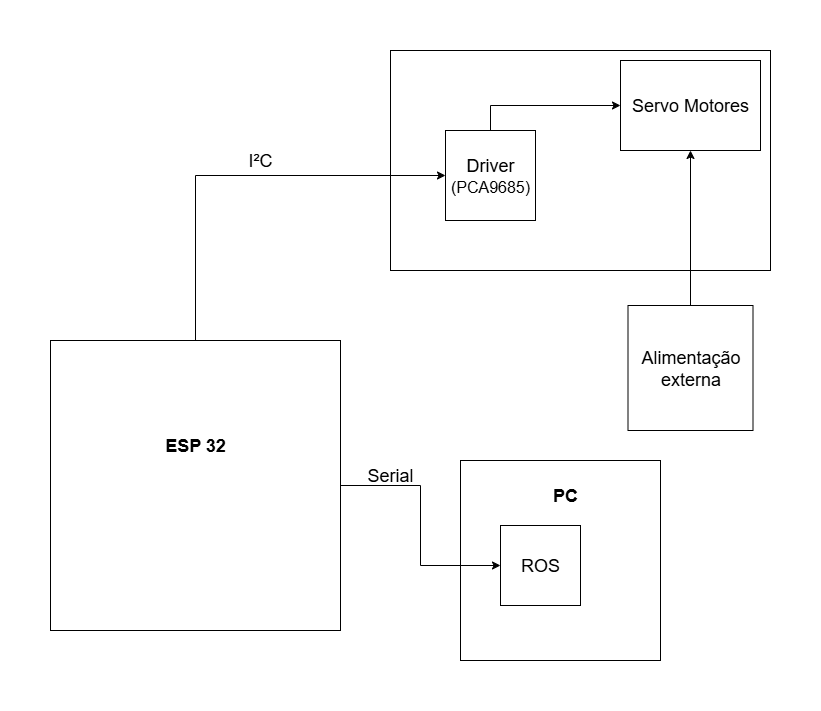

The diagram above was exported from draw.io. Its source (the exported page's mxGraphModel, read from the mxfile embedded in the PNG):
<mxGraphModel dx="1426" dy="785" grid="1" gridSize="10" guides="1" tooltips="1" connect="1" arrows="1" fold="1" page="1" pageScale="1" pageWidth="827" pageHeight="1169" math="0" shadow="0">
  <root>
    <mxCell id="0" />
    <mxCell id="1" parent="0" />
    <mxCell id="pp56ST0Gkur_jbaNUqmZ-3" value="" style="whiteSpace=wrap;html=1;aspect=fixed;" vertex="1" parent="1">
      <mxGeometry x="470" y="520" width="200" height="200" as="geometry" />
    </mxCell>
    <mxCell id="6HakM61yUD1gqNUQ-KXW-4" value="" style="rounded=0;whiteSpace=wrap;html=1;" parent="1" vertex="1">
      <mxGeometry x="400" y="110" width="380" height="220" as="geometry" />
    </mxCell>
    <mxCell id="pp56ST0Gkur_jbaNUqmZ-2" style="edgeStyle=orthogonalEdgeStyle;rounded=0;orthogonalLoop=1;jettySize=auto;html=1;exitX=0.5;exitY=0;exitDx=0;exitDy=0;entryX=0;entryY=0.5;entryDx=0;entryDy=0;" edge="1" parent="1" source="6HakM61yUD1gqNUQ-KXW-5" target="pPbVh4vOyVAQy8dsnxOZ-5">
      <mxGeometry relative="1" as="geometry" />
    </mxCell>
    <mxCell id="pp56ST0Gkur_jbaNUqmZ-5" style="edgeStyle=orthogonalEdgeStyle;rounded=0;orthogonalLoop=1;jettySize=auto;html=1;exitX=1;exitY=0.5;exitDx=0;exitDy=0;entryX=0;entryY=0.5;entryDx=0;entryDy=0;" edge="1" parent="1" source="6HakM61yUD1gqNUQ-KXW-5" target="pPbVh4vOyVAQy8dsnxOZ-2">
      <mxGeometry relative="1" as="geometry" />
    </mxCell>
    <mxCell id="6HakM61yUD1gqNUQ-KXW-5" value="" style="whiteSpace=wrap;html=1;aspect=fixed;" parent="1" vertex="1">
      <mxGeometry x="60" y="400" width="290" height="290" as="geometry" />
    </mxCell>
    <mxCell id="pPbVh4vOyVAQy8dsnxOZ-11" style="edgeStyle=orthogonalEdgeStyle;rounded=0;orthogonalLoop=1;jettySize=auto;html=1;exitX=0.5;exitY=0;exitDx=0;exitDy=0;entryX=0.5;entryY=1;entryDx=0;entryDy=0;" parent="1" source="6HakM61yUD1gqNUQ-KXW-8" target="6HakM61yUD1gqNUQ-KXW-11" edge="1">
      <mxGeometry relative="1" as="geometry" />
    </mxCell>
    <mxCell id="6HakM61yUD1gqNUQ-KXW-8" value="&lt;font style=&quot;font-size: 18px;&quot;&gt;Alimentação externa&lt;/font&gt;" style="whiteSpace=wrap;html=1;aspect=fixed;" parent="1" vertex="1">
      <mxGeometry x="637.5" y="365" width="125" height="125" as="geometry" />
    </mxCell>
    <mxCell id="6HakM61yUD1gqNUQ-KXW-11" value="&lt;font style=&quot;font-size: 18px;&quot;&gt;Servo Motores&lt;/font&gt;" style="rounded=0;whiteSpace=wrap;html=1;" parent="1" vertex="1">
      <mxGeometry x="630" y="120" width="140" height="90" as="geometry" />
    </mxCell>
    <mxCell id="6HakM61yUD1gqNUQ-KXW-21" value="&lt;font style=&quot;font-size: 18px;&quot;&gt;&lt;b&gt;ESP 32&lt;/b&gt;&lt;/font&gt;" style="text;strokeColor=none;fillColor=none;html=1;align=center;verticalAlign=middle;whiteSpace=wrap;rounded=0;fontSize=16;" parent="1" vertex="1">
      <mxGeometry x="105" y="490" width="200" height="30" as="geometry" />
    </mxCell>
    <mxCell id="pPbVh4vOyVAQy8dsnxOZ-2" value="&lt;font style=&quot;font-size: 18px;&quot;&gt;ROS&lt;/font&gt;" style="whiteSpace=wrap;html=1;aspect=fixed;" parent="1" vertex="1">
      <mxGeometry x="510" y="585" width="80" height="80" as="geometry" />
    </mxCell>
    <mxCell id="pPbVh4vOyVAQy8dsnxOZ-8" style="edgeStyle=orthogonalEdgeStyle;rounded=0;orthogonalLoop=1;jettySize=auto;html=1;exitX=0.5;exitY=0;exitDx=0;exitDy=0;entryX=0;entryY=0.5;entryDx=0;entryDy=0;" parent="1" source="pPbVh4vOyVAQy8dsnxOZ-5" target="6HakM61yUD1gqNUQ-KXW-11" edge="1">
      <mxGeometry relative="1" as="geometry" />
    </mxCell>
    <mxCell id="pPbVh4vOyVAQy8dsnxOZ-5" value="&lt;font style=&quot;font-size: 18px;&quot;&gt;Driver&lt;/font&gt;&lt;div&gt;&lt;font size=&quot;3&quot;&gt;(PCA9685)&lt;/font&gt;&lt;/div&gt;" style="whiteSpace=wrap;html=1;aspect=fixed;" parent="1" vertex="1">
      <mxGeometry x="455" y="190" width="90" height="90" as="geometry" />
    </mxCell>
    <mxCell id="pp56ST0Gkur_jbaNUqmZ-4" value="&lt;font style=&quot;font-size: 18px;&quot;&gt;&lt;b&gt;PC&lt;/b&gt;&lt;/font&gt;" style="text;strokeColor=none;align=center;fillColor=none;html=1;verticalAlign=middle;whiteSpace=wrap;rounded=0;" vertex="1" parent="1">
      <mxGeometry x="545" y="540" width="60" height="30" as="geometry" />
    </mxCell>
    <mxCell id="pp56ST0Gkur_jbaNUqmZ-6" value="&lt;font style=&quot;font-size: 18px;&quot;&gt;Serial&lt;/font&gt;" style="text;strokeColor=none;align=center;fillColor=none;html=1;verticalAlign=middle;whiteSpace=wrap;rounded=0;" vertex="1" parent="1">
      <mxGeometry x="370" y="520" width="60" height="30" as="geometry" />
    </mxCell>
    <mxCell id="pp56ST0Gkur_jbaNUqmZ-8" value="&lt;font style=&quot;font-size: 18px;&quot;&gt;I²C&lt;/font&gt;" style="text;strokeColor=none;align=center;fillColor=none;html=1;verticalAlign=middle;whiteSpace=wrap;rounded=0;" vertex="1" parent="1">
      <mxGeometry x="240" y="205" width="60" height="30" as="geometry" />
    </mxCell>
  </root>
</mxGraphModel>